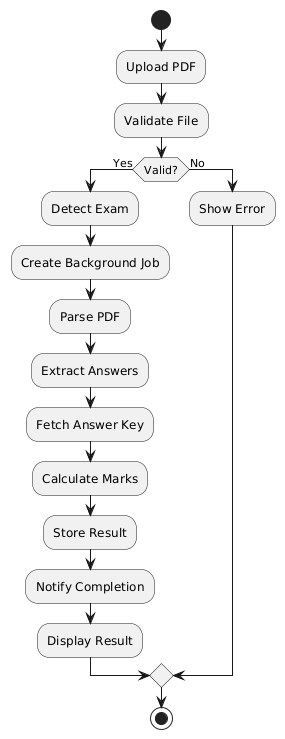

The diagram above was rendered by PlantUML. Its source (embedded in the PNG):
@startuml
start

:Upload PDF;

:Validate File;

if (Valid?) then (Yes)

:Detect Exam;

:Create Background Job;

:Parse PDF;

:Extract Answers;

:Fetch Answer Key;

:Calculate Marks;

:Store Result;

:Notify Completion;

:Display Result;

else (No)

:Show Error;

endif

stop
@enduml